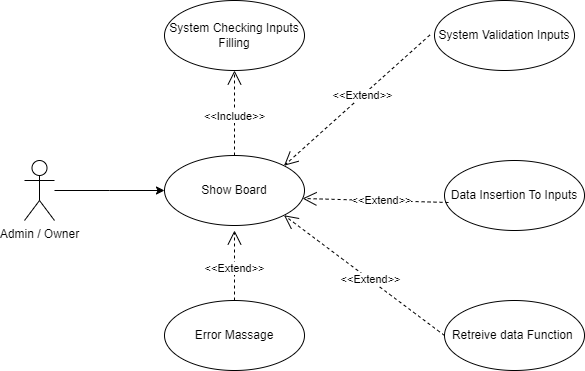

The diagram above was exported from draw.io. Its source (the exported page's mxGraphModel, read from the mxfile embedded in the PNG):
<mxGraphModel dx="866" dy="458" grid="0" gridSize="10" guides="1" tooltips="1" connect="1" arrows="1" fold="1" page="1" pageScale="1" pageWidth="850" pageHeight="1100" background="none" math="0" shadow="0">
  <root>
    <mxCell id="_M3gQFcVzmObbVMEP5e6-0" />
    <mxCell id="_M3gQFcVzmObbVMEP5e6-1" parent="_M3gQFcVzmObbVMEP5e6-0" />
    <mxCell id="_M3gQFcVzmObbVMEP5e6-2" style="edgeStyle=orthogonalEdgeStyle;rounded=0;orthogonalLoop=1;jettySize=auto;html=1;entryX=0;entryY=0.5;entryDx=0;entryDy=0;" parent="_M3gQFcVzmObbVMEP5e6-1" source="_M3gQFcVzmObbVMEP5e6-3" edge="1">
      <mxGeometry relative="1" as="geometry">
        <mxPoint x="210" y="270" as="targetPoint" />
      </mxGeometry>
    </mxCell>
    <mxCell id="_M3gQFcVzmObbVMEP5e6-3" value="Admin / Owner" style="shape=umlActor;verticalLabelPosition=bottom;verticalAlign=top;html=1;" parent="_M3gQFcVzmObbVMEP5e6-1" vertex="1">
      <mxGeometry x="70" y="240" width="30" height="60" as="geometry" />
    </mxCell>
    <mxCell id="_M3gQFcVzmObbVMEP5e6-4" value="Show Board" style="ellipse;whiteSpace=wrap;html=1;" parent="_M3gQFcVzmObbVMEP5e6-1" vertex="1">
      <mxGeometry x="210" y="235" width="140" height="70" as="geometry" />
    </mxCell>
    <mxCell id="_M3gQFcVzmObbVMEP5e6-5" value="Error Massage" style="ellipse;whiteSpace=wrap;html=1;" parent="_M3gQFcVzmObbVMEP5e6-1" vertex="1">
      <mxGeometry x="210" y="380" width="140" height="70" as="geometry" />
    </mxCell>
    <mxCell id="_M3gQFcVzmObbVMEP5e6-6" value="System Validation Inputs" style="ellipse;whiteSpace=wrap;html=1;" parent="_M3gQFcVzmObbVMEP5e6-1" vertex="1">
      <mxGeometry x="480" y="80" width="140" height="70" as="geometry" />
    </mxCell>
    <mxCell id="_M3gQFcVzmObbVMEP5e6-7" value="System Checking Inputs Filling" style="ellipse;whiteSpace=wrap;html=1;" parent="_M3gQFcVzmObbVMEP5e6-1" vertex="1">
      <mxGeometry x="210" y="80" width="140" height="70" as="geometry" />
    </mxCell>
    <mxCell id="_M3gQFcVzmObbVMEP5e6-8" value="Retreive data Function&amp;nbsp;" style="ellipse;whiteSpace=wrap;html=1;" parent="_M3gQFcVzmObbVMEP5e6-1" vertex="1">
      <mxGeometry x="490" y="380" width="140" height="70" as="geometry" />
    </mxCell>
    <mxCell id="_M3gQFcVzmObbVMEP5e6-9" value="&amp;lt;&amp;lt;Include&amp;gt;&amp;gt;" style="endArrow=open;endSize=12;dashed=1;html=1;rounded=0;entryX=0.5;entryY=1;entryDx=0;entryDy=0;exitX=0.5;exitY=0;exitDx=0;exitDy=0;" parent="_M3gQFcVzmObbVMEP5e6-1" source="_M3gQFcVzmObbVMEP5e6-4" target="_M3gQFcVzmObbVMEP5e6-7" edge="1">
      <mxGeometry x="-0.0769" width="160" relative="1" as="geometry">
        <mxPoint x="430" y="170" as="sourcePoint" />
        <mxPoint x="270" y="170" as="targetPoint" />
        <mxPoint as="offset" />
      </mxGeometry>
    </mxCell>
    <mxCell id="_M3gQFcVzmObbVMEP5e6-10" value="&amp;lt;&amp;lt;Extend&amp;gt;&amp;gt;" style="endArrow=open;endSize=12;dashed=1;html=1;rounded=0;entryX=1;entryY=0;entryDx=0;entryDy=0;exitX=-0.033;exitY=0.493;exitDx=0;exitDy=0;exitPerimeter=0;" parent="_M3gQFcVzmObbVMEP5e6-1" source="_M3gQFcVzmObbVMEP5e6-6" target="_M3gQFcVzmObbVMEP5e6-4" edge="1">
      <mxGeometry x="-0.0769" width="160" relative="1" as="geometry">
        <mxPoint x="350" y="355" as="sourcePoint" />
        <mxPoint x="350" y="270" as="targetPoint" />
        <mxPoint as="offset" />
      </mxGeometry>
    </mxCell>
    <mxCell id="_M3gQFcVzmObbVMEP5e6-11" value="&amp;lt;&amp;lt;Extend&amp;gt;&amp;gt;" style="endArrow=open;endSize=12;dashed=1;html=1;rounded=0;exitX=0;exitY=0.5;exitDx=0;exitDy=0;entryX=1;entryY=1;entryDx=0;entryDy=0;" parent="_M3gQFcVzmObbVMEP5e6-1" source="_M3gQFcVzmObbVMEP5e6-8" target="_M3gQFcVzmObbVMEP5e6-4" edge="1">
      <mxGeometry x="-0.0769" width="160" relative="1" as="geometry">
        <mxPoint x="485" y="145" as="sourcePoint" />
        <mxPoint x="350" y="265" as="targetPoint" />
        <mxPoint as="offset" />
      </mxGeometry>
    </mxCell>
    <mxCell id="_M3gQFcVzmObbVMEP5e6-12" value="&amp;lt;&amp;lt;Extend&amp;gt;&amp;gt;" style="endArrow=open;endSize=12;dashed=1;html=1;rounded=0;exitX=0.5;exitY=0;exitDx=0;exitDy=0;" parent="_M3gQFcVzmObbVMEP5e6-1" source="_M3gQFcVzmObbVMEP5e6-5" edge="1">
      <mxGeometry x="-0.0769" width="160" relative="1" as="geometry">
        <mxPoint x="480" y="425" as="sourcePoint" />
        <mxPoint x="280" y="310" as="targetPoint" />
        <mxPoint as="offset" />
      </mxGeometry>
    </mxCell>
    <mxCell id="_M3gQFcVzmObbVMEP5e6-13" value="Data Insertion To Inputs" style="ellipse;whiteSpace=wrap;html=1;" parent="_M3gQFcVzmObbVMEP5e6-1" vertex="1">
      <mxGeometry x="490" y="240" width="140" height="70" as="geometry" />
    </mxCell>
    <mxCell id="_M3gQFcVzmObbVMEP5e6-14" value="&amp;lt;&amp;lt;Extend&amp;gt;&amp;gt;" style="endArrow=open;endSize=12;dashed=1;html=1;rounded=0;exitX=0.029;exitY=0.6;exitDx=0;exitDy=0;entryX=0.986;entryY=0.614;entryDx=0;entryDy=0;exitPerimeter=0;entryPerimeter=0;" parent="_M3gQFcVzmObbVMEP5e6-1" source="_M3gQFcVzmObbVMEP5e6-13" target="_M3gQFcVzmObbVMEP5e6-4" edge="1">
      <mxGeometry x="-0.0769" width="160" relative="1" as="geometry">
        <mxPoint x="500" y="425" as="sourcePoint" />
        <mxPoint x="360" y="280" as="targetPoint" />
        <mxPoint as="offset" />
      </mxGeometry>
    </mxCell>
  </root>
</mxGraphModel>